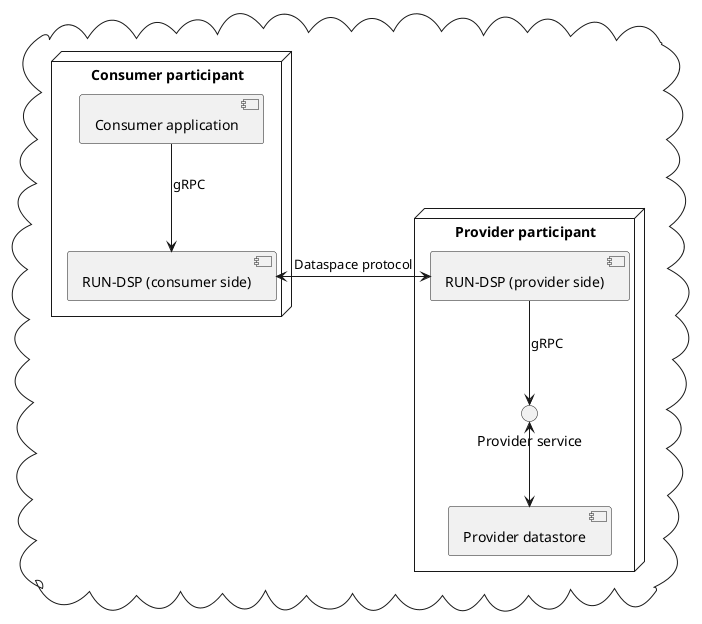

The diagram above was rendered by PlantUML. Its source (embedded in the PNG):
@startuml overview

cloud {
    node "Consumer participant" {
        [Consumer application] --> [RUN-DSP (consumer side)] : gRPC
    }

    node "Provider participant" {
        [RUN-DSP (provider side)] --> "Provider service" : gRPC
        "Provider service" <--> [Provider datastore]
    }
    [RUN-DSP (consumer side)] <-right-> [RUN-DSP (provider side)] : Dataspace protocol
}

@enduml